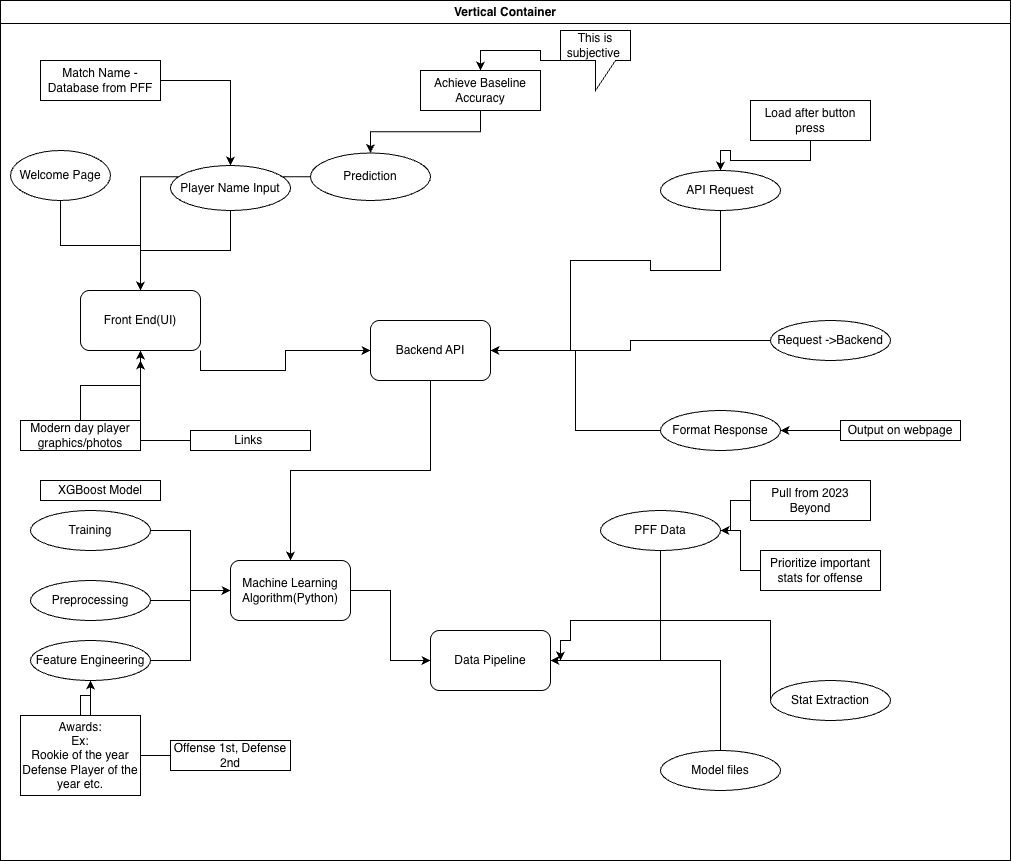

The diagram above was exported from draw.io. Its source (the exported page's mxGraphModel, read from the mxfile embedded in the PNG):
<mxGraphModel dx="2276" dy="790" grid="1" gridSize="10" guides="1" tooltips="1" connect="1" arrows="1" fold="1" page="1" pageScale="1" pageWidth="850" pageHeight="1100" math="0" shadow="0">
  <root>
    <mxCell id="0" />
    <mxCell id="1" parent="0" />
    <mxCell id="4Ntd3E94R2AfatDBkglJ-12" parent="1" style="swimlane;whiteSpace=wrap;html=1;" value="Vertical Container" vertex="1">
      <mxGeometry height="860" width="1010" x="-260" y="40" as="geometry" />
    </mxCell>
    <mxCell id="4Ntd3E94R2AfatDBkglJ-17" edge="1" parent="4Ntd3E94R2AfatDBkglJ-12" source="4Ntd3E94R2AfatDBkglJ-8" style="edgeStyle=orthogonalEdgeStyle;rounded=0;orthogonalLoop=1;jettySize=auto;html=1;exitX=1;exitY=1;exitDx=0;exitDy=0;" target="4Ntd3E94R2AfatDBkglJ-9">
      <mxGeometry relative="1" as="geometry" />
    </mxCell>
    <mxCell id="4Ntd3E94R2AfatDBkglJ-8" parent="4Ntd3E94R2AfatDBkglJ-12" style="rounded=1;whiteSpace=wrap;html=1;" value="Front End(UI)" vertex="1">
      <mxGeometry height="60" width="120" x="80" y="290" as="geometry" />
    </mxCell>
    <mxCell id="4Ntd3E94R2AfatDBkglJ-18" edge="1" parent="4Ntd3E94R2AfatDBkglJ-12" source="4Ntd3E94R2AfatDBkglJ-9" style="edgeStyle=orthogonalEdgeStyle;rounded=0;orthogonalLoop=1;jettySize=auto;html=1;exitX=0.5;exitY=1;exitDx=0;exitDy=0;entryX=0.5;entryY=0;entryDx=0;entryDy=0;" target="4Ntd3E94R2AfatDBkglJ-10">
      <mxGeometry relative="1" as="geometry" />
    </mxCell>
    <mxCell id="4Ntd3E94R2AfatDBkglJ-9" parent="4Ntd3E94R2AfatDBkglJ-12" style="rounded=1;whiteSpace=wrap;html=1;" value="Backend API" vertex="1">
      <mxGeometry height="60" width="120" x="370" y="320" as="geometry" />
    </mxCell>
    <mxCell id="4Ntd3E94R2AfatDBkglJ-19" edge="1" parent="4Ntd3E94R2AfatDBkglJ-12" source="4Ntd3E94R2AfatDBkglJ-10" style="edgeStyle=orthogonalEdgeStyle;rounded=0;orthogonalLoop=1;jettySize=auto;html=1;entryX=0;entryY=0.5;entryDx=0;entryDy=0;" target="4Ntd3E94R2AfatDBkglJ-11">
      <mxGeometry relative="1" as="geometry" />
    </mxCell>
    <mxCell id="4Ntd3E94R2AfatDBkglJ-10" parent="4Ntd3E94R2AfatDBkglJ-12" style="rounded=1;whiteSpace=wrap;html=1;" value="Machine Learning Algorithm(Python)" vertex="1">
      <mxGeometry height="60" width="120" x="230" y="560" as="geometry" />
    </mxCell>
    <mxCell id="4Ntd3E94R2AfatDBkglJ-11" parent="4Ntd3E94R2AfatDBkglJ-12" style="rounded=1;whiteSpace=wrap;html=1;" value="Data Pipeline" vertex="1">
      <mxGeometry height="60" width="120" x="430" y="630" as="geometry" />
    </mxCell>
    <mxCell id="4Ntd3E94R2AfatDBkglJ-20" edge="1" parent="4Ntd3E94R2AfatDBkglJ-12" source="4Ntd3E94R2AfatDBkglJ-13" style="edgeStyle=orthogonalEdgeStyle;rounded=0;orthogonalLoop=1;jettySize=auto;html=1;exitX=0.5;exitY=1;exitDx=0;exitDy=0;entryX=0.5;entryY=0;entryDx=0;entryDy=0;" target="4Ntd3E94R2AfatDBkglJ-8">
      <mxGeometry relative="1" as="geometry" />
    </mxCell>
    <mxCell id="4Ntd3E94R2AfatDBkglJ-13" parent="4Ntd3E94R2AfatDBkglJ-12" style="ellipse;whiteSpace=wrap;html=1;" value="Welcome Page" vertex="1">
      <mxGeometry height="50" width="100" x="10" y="150" as="geometry" />
    </mxCell>
    <mxCell id="4Ntd3E94R2AfatDBkglJ-21" edge="1" parent="4Ntd3E94R2AfatDBkglJ-12" source="4Ntd3E94R2AfatDBkglJ-14" style="edgeStyle=orthogonalEdgeStyle;rounded=0;orthogonalLoop=1;jettySize=auto;html=1;entryX=0.5;entryY=0;entryDx=0;entryDy=0;" target="4Ntd3E94R2AfatDBkglJ-8">
      <mxGeometry relative="1" as="geometry" />
    </mxCell>
    <mxCell id="4Ntd3E94R2AfatDBkglJ-45" edge="1" parent="4Ntd3E94R2AfatDBkglJ-12" source="4Ntd3E94R2AfatDBkglJ-15" style="edgeStyle=orthogonalEdgeStyle;rounded=0;orthogonalLoop=1;jettySize=auto;html=1;entryX=0.5;entryY=0;entryDx=0;entryDy=0;" target="4Ntd3E94R2AfatDBkglJ-8">
      <mxGeometry relative="1" as="geometry" />
    </mxCell>
    <mxCell id="4Ntd3E94R2AfatDBkglJ-14" parent="4Ntd3E94R2AfatDBkglJ-12" style="ellipse;whiteSpace=wrap;html=1;" value="Player Name Input" vertex="1">
      <mxGeometry height="45" width="120" x="170" y="165" as="geometry" />
    </mxCell>
    <mxCell id="4Ntd3E94R2AfatDBkglJ-15" parent="4Ntd3E94R2AfatDBkglJ-12" style="ellipse;whiteSpace=wrap;html=1;" value="Prediction" vertex="1">
      <mxGeometry height="47.5" width="120" x="310" y="152.5" as="geometry" />
    </mxCell>
    <mxCell id="4Ntd3E94R2AfatDBkglJ-27" edge="1" parent="4Ntd3E94R2AfatDBkglJ-12" source="4Ntd3E94R2AfatDBkglJ-23" style="edgeStyle=orthogonalEdgeStyle;rounded=0;orthogonalLoop=1;jettySize=auto;html=1;exitX=0.5;exitY=1;exitDx=0;exitDy=0;" target="4Ntd3E94R2AfatDBkglJ-9">
      <mxGeometry relative="1" as="geometry">
        <Array as="points">
          <mxPoint x="720" y="270" />
          <mxPoint x="650" y="270" />
          <mxPoint x="650" y="260" />
          <mxPoint x="570" y="260" />
        </Array>
      </mxGeometry>
    </mxCell>
    <mxCell id="4Ntd3E94R2AfatDBkglJ-23" parent="4Ntd3E94R2AfatDBkglJ-12" style="ellipse;whiteSpace=wrap;html=1;" value="API Request" vertex="1">
      <mxGeometry height="40" width="120" x="660" y="170" as="geometry" />
    </mxCell>
    <mxCell id="4Ntd3E94R2AfatDBkglJ-26" edge="1" parent="4Ntd3E94R2AfatDBkglJ-12" source="4Ntd3E94R2AfatDBkglJ-24" style="edgeStyle=orthogonalEdgeStyle;rounded=0;orthogonalLoop=1;jettySize=auto;html=1;exitX=0;exitY=0.5;exitDx=0;exitDy=0;entryX=1;entryY=0.5;entryDx=0;entryDy=0;" target="4Ntd3E94R2AfatDBkglJ-9">
      <mxGeometry relative="1" as="geometry" />
    </mxCell>
    <mxCell id="4Ntd3E94R2AfatDBkglJ-24" parent="4Ntd3E94R2AfatDBkglJ-12" style="ellipse;whiteSpace=wrap;html=1;" value="Request -&amp;gt;Backend" vertex="1">
      <mxGeometry height="40" width="120" x="770" y="320" as="geometry" />
    </mxCell>
    <mxCell id="4Ntd3E94R2AfatDBkglJ-28" edge="1" parent="4Ntd3E94R2AfatDBkglJ-12" source="4Ntd3E94R2AfatDBkglJ-25" style="edgeStyle=orthogonalEdgeStyle;rounded=0;orthogonalLoop=1;jettySize=auto;html=1;exitX=0;exitY=0.5;exitDx=0;exitDy=0;entryX=1;entryY=0.5;entryDx=0;entryDy=0;" target="4Ntd3E94R2AfatDBkglJ-9">
      <mxGeometry relative="1" as="geometry" />
    </mxCell>
    <mxCell id="4Ntd3E94R2AfatDBkglJ-25" parent="4Ntd3E94R2AfatDBkglJ-12" style="ellipse;whiteSpace=wrap;html=1;" value="Format Response" vertex="1">
      <mxGeometry height="40" width="120" x="660" y="410" as="geometry" />
    </mxCell>
    <mxCell id="4Ntd3E94R2AfatDBkglJ-32" edge="1" parent="4Ntd3E94R2AfatDBkglJ-12" source="4Ntd3E94R2AfatDBkglJ-29" style="edgeStyle=orthogonalEdgeStyle;rounded=0;orthogonalLoop=1;jettySize=auto;html=1;exitX=1;exitY=0.5;exitDx=0;exitDy=0;entryX=0;entryY=0.5;entryDx=0;entryDy=0;" target="4Ntd3E94R2AfatDBkglJ-10">
      <mxGeometry relative="1" as="geometry" />
    </mxCell>
    <mxCell id="4Ntd3E94R2AfatDBkglJ-29" parent="4Ntd3E94R2AfatDBkglJ-12" style="ellipse;whiteSpace=wrap;html=1;" value="Training" vertex="1">
      <mxGeometry height="40" width="120" x="30" y="510" as="geometry" />
    </mxCell>
    <mxCell id="4Ntd3E94R2AfatDBkglJ-33" edge="1" parent="4Ntd3E94R2AfatDBkglJ-12" source="4Ntd3E94R2AfatDBkglJ-30" style="edgeStyle=orthogonalEdgeStyle;rounded=0;orthogonalLoop=1;jettySize=auto;html=1;entryX=0;entryY=0.5;entryDx=0;entryDy=0;" target="4Ntd3E94R2AfatDBkglJ-10">
      <mxGeometry relative="1" as="geometry">
        <mxPoint x="230" y="500" as="targetPoint" />
      </mxGeometry>
    </mxCell>
    <mxCell id="4Ntd3E94R2AfatDBkglJ-30" parent="4Ntd3E94R2AfatDBkglJ-12" style="ellipse;whiteSpace=wrap;html=1;" value="Preprocessing" vertex="1">
      <mxGeometry height="40" width="120" x="30" y="580" as="geometry" />
    </mxCell>
    <mxCell id="4Ntd3E94R2AfatDBkglJ-34" edge="1" parent="4Ntd3E94R2AfatDBkglJ-12" source="4Ntd3E94R2AfatDBkglJ-31" style="edgeStyle=orthogonalEdgeStyle;rounded=0;orthogonalLoop=1;jettySize=auto;html=1;entryX=0;entryY=0.5;entryDx=0;entryDy=0;" target="4Ntd3E94R2AfatDBkglJ-10">
      <mxGeometry relative="1" as="geometry" />
    </mxCell>
    <mxCell id="4Ntd3E94R2AfatDBkglJ-31" parent="4Ntd3E94R2AfatDBkglJ-12" style="ellipse;whiteSpace=wrap;html=1;" value="Feature Engineering" vertex="1">
      <mxGeometry height="40" width="120" x="30" y="640" as="geometry" />
    </mxCell>
    <mxCell id="4Ntd3E94R2AfatDBkglJ-39" edge="1" parent="4Ntd3E94R2AfatDBkglJ-12" source="4Ntd3E94R2AfatDBkglJ-35" style="edgeStyle=orthogonalEdgeStyle;rounded=0;orthogonalLoop=1;jettySize=auto;html=1;exitX=0.5;exitY=1;exitDx=0;exitDy=0;entryX=1;entryY=0.5;entryDx=0;entryDy=0;" target="4Ntd3E94R2AfatDBkglJ-11">
      <mxGeometry relative="1" as="geometry" />
    </mxCell>
    <mxCell id="4Ntd3E94R2AfatDBkglJ-35" parent="4Ntd3E94R2AfatDBkglJ-12" style="ellipse;whiteSpace=wrap;html=1;" value="PFF Data" vertex="1">
      <mxGeometry height="40" width="120" x="600" y="510" as="geometry" />
    </mxCell>
    <mxCell id="4Ntd3E94R2AfatDBkglJ-40" edge="1" parent="4Ntd3E94R2AfatDBkglJ-12" source="4Ntd3E94R2AfatDBkglJ-36" style="edgeStyle=orthogonalEdgeStyle;rounded=0;orthogonalLoop=1;jettySize=auto;html=1;exitX=0;exitY=0.5;exitDx=0;exitDy=0;">
      <mxGeometry relative="1" as="geometry">
        <Array as="points">
          <mxPoint x="570" y="620" />
          <mxPoint x="570" y="640" />
        </Array>
        <mxPoint x="560" y="660" as="targetPoint" />
      </mxGeometry>
    </mxCell>
    <mxCell id="4Ntd3E94R2AfatDBkglJ-43" edge="1" parent="4Ntd3E94R2AfatDBkglJ-12" source="4Ntd3E94R2AfatDBkglJ-38" style="edgeStyle=orthogonalEdgeStyle;rounded=0;orthogonalLoop=1;jettySize=auto;html=1;exitX=0.5;exitY=0;exitDx=0;exitDy=0;entryX=1;entryY=0.5;entryDx=0;entryDy=0;" target="4Ntd3E94R2AfatDBkglJ-11">
      <mxGeometry relative="1" as="geometry" />
    </mxCell>
    <mxCell id="4Ntd3E94R2AfatDBkglJ-38" parent="4Ntd3E94R2AfatDBkglJ-12" style="ellipse;whiteSpace=wrap;html=1;" value="Model files" vertex="1">
      <mxGeometry height="40" width="120" x="660" y="750" as="geometry" />
    </mxCell>
    <mxCell id="4Ntd3E94R2AfatDBkglJ-36" parent="4Ntd3E94R2AfatDBkglJ-12" style="ellipse;whiteSpace=wrap;html=1;" value="Stat Extraction" vertex="1">
      <mxGeometry height="40" width="120" x="770" y="680" as="geometry" />
    </mxCell>
    <mxCell id="4Ntd3E94R2AfatDBkglJ-48" edge="1" parent="4Ntd3E94R2AfatDBkglJ-12" source="4Ntd3E94R2AfatDBkglJ-47" style="edgeStyle=orthogonalEdgeStyle;rounded=0;orthogonalLoop=1;jettySize=auto;html=1;exitX=0;exitY=0.5;exitDx=0;exitDy=0;entryX=1;entryY=0.5;entryDx=0;entryDy=0;" target="4Ntd3E94R2AfatDBkglJ-35">
      <mxGeometry relative="1" as="geometry" />
    </mxCell>
    <mxCell id="4Ntd3E94R2AfatDBkglJ-47" parent="4Ntd3E94R2AfatDBkglJ-12" style="rounded=0;whiteSpace=wrap;html=1;" value="Pull from 2023 Beyond" vertex="1">
      <mxGeometry height="40" width="120" x="750" y="480" as="geometry" />
    </mxCell>
    <mxCell id="4Ntd3E94R2AfatDBkglJ-50" edge="1" parent="4Ntd3E94R2AfatDBkglJ-12" source="4Ntd3E94R2AfatDBkglJ-49" style="edgeStyle=orthogonalEdgeStyle;rounded=0;orthogonalLoop=1;jettySize=auto;html=1;entryX=1;entryY=0.5;entryDx=0;entryDy=0;" target="4Ntd3E94R2AfatDBkglJ-35">
      <mxGeometry relative="1" as="geometry" />
    </mxCell>
    <mxCell id="4Ntd3E94R2AfatDBkglJ-49" parent="4Ntd3E94R2AfatDBkglJ-12" style="rounded=0;whiteSpace=wrap;html=1;" value="Prioritize important stats for offense" vertex="1">
      <mxGeometry height="40" width="120" x="760" y="550" as="geometry" />
    </mxCell>
    <mxCell id="4Ntd3E94R2AfatDBkglJ-52" edge="1" parent="4Ntd3E94R2AfatDBkglJ-12" source="4Ntd3E94R2AfatDBkglJ-51" style="edgeStyle=orthogonalEdgeStyle;rounded=0;orthogonalLoop=1;jettySize=auto;html=1;entryX=0.5;entryY=0;entryDx=0;entryDy=0;" target="4Ntd3E94R2AfatDBkglJ-14">
      <mxGeometry relative="1" as="geometry" />
    </mxCell>
    <mxCell id="4Ntd3E94R2AfatDBkglJ-51" parent="4Ntd3E94R2AfatDBkglJ-12" style="rounded=0;whiteSpace=wrap;html=1;" value="Match Name - Database from PFF" vertex="1">
      <mxGeometry height="40" width="120" x="40" y="60" as="geometry" />
    </mxCell>
    <mxCell id="4Ntd3E94R2AfatDBkglJ-54" edge="1" parent="4Ntd3E94R2AfatDBkglJ-12" source="4Ntd3E94R2AfatDBkglJ-53" style="edgeStyle=orthogonalEdgeStyle;rounded=0;orthogonalLoop=1;jettySize=auto;html=1;entryX=0.5;entryY=0;entryDx=0;entryDy=0;" target="4Ntd3E94R2AfatDBkglJ-15">
      <mxGeometry relative="1" as="geometry" />
    </mxCell>
    <mxCell id="4Ntd3E94R2AfatDBkglJ-53" parent="4Ntd3E94R2AfatDBkglJ-12" style="rounded=0;whiteSpace=wrap;html=1;" value="Achieve Baseline Accuracy" vertex="1">
      <mxGeometry height="40" width="120" x="420" y="70" as="geometry" />
    </mxCell>
    <mxCell id="4Ntd3E94R2AfatDBkglJ-56" edge="1" parent="4Ntd3E94R2AfatDBkglJ-12" source="4Ntd3E94R2AfatDBkglJ-55" style="edgeStyle=orthogonalEdgeStyle;rounded=0;orthogonalLoop=1;jettySize=auto;html=1;entryX=0.5;entryY=0;entryDx=0;entryDy=0;" target="4Ntd3E94R2AfatDBkglJ-53">
      <mxGeometry relative="1" as="geometry" />
    </mxCell>
    <mxCell id="4Ntd3E94R2AfatDBkglJ-55" parent="4Ntd3E94R2AfatDBkglJ-12" style="shape=callout;whiteSpace=wrap;html=1;perimeter=calloutPerimeter;" value="This is subjective&amp;nbsp;" vertex="1">
      <mxGeometry height="60" width="70" x="560" y="30" as="geometry" />
    </mxCell>
    <mxCell id="4Ntd3E94R2AfatDBkglJ-59" edge="1" parent="4Ntd3E94R2AfatDBkglJ-12" source="4Ntd3E94R2AfatDBkglJ-57" style="edgeStyle=orthogonalEdgeStyle;rounded=0;orthogonalLoop=1;jettySize=auto;html=1;entryX=0.5;entryY=1;entryDx=0;entryDy=0;" target="4Ntd3E94R2AfatDBkglJ-8">
      <mxGeometry relative="1" as="geometry" />
    </mxCell>
    <mxCell id="4Ntd3E94R2AfatDBkglJ-57" parent="4Ntd3E94R2AfatDBkglJ-12" style="rounded=0;whiteSpace=wrap;html=1;" value="Modern day player graphics/photos" vertex="1">
      <mxGeometry height="30" width="120" x="20" y="420" as="geometry" />
    </mxCell>
    <mxCell id="4Ntd3E94R2AfatDBkglJ-60" edge="1" parent="4Ntd3E94R2AfatDBkglJ-12" source="4Ntd3E94R2AfatDBkglJ-58" style="edgeStyle=orthogonalEdgeStyle;rounded=0;orthogonalLoop=1;jettySize=auto;html=1;">
      <mxGeometry relative="1" as="geometry">
        <mxPoint x="140" y="360" as="targetPoint" />
      </mxGeometry>
    </mxCell>
    <mxCell id="4Ntd3E94R2AfatDBkglJ-58" parent="4Ntd3E94R2AfatDBkglJ-12" style="rounded=0;whiteSpace=wrap;html=1;" value="Links&amp;nbsp;" vertex="1">
      <mxGeometry height="20" width="120" x="190" y="430" as="geometry" />
    </mxCell>
    <mxCell id="4Ntd3E94R2AfatDBkglJ-65" edge="1" parent="4Ntd3E94R2AfatDBkglJ-12" source="4Ntd3E94R2AfatDBkglJ-61" style="edgeStyle=orthogonalEdgeStyle;rounded=0;orthogonalLoop=1;jettySize=auto;html=1;entryX=0.5;entryY=1;entryDx=0;entryDy=0;" target="4Ntd3E94R2AfatDBkglJ-31">
      <mxGeometry relative="1" as="geometry" />
    </mxCell>
    <mxCell id="4Ntd3E94R2AfatDBkglJ-61" parent="4Ntd3E94R2AfatDBkglJ-12" style="rounded=0;whiteSpace=wrap;html=1;" value="Offense 1st, Defense 2nd" vertex="1">
      <mxGeometry height="30" width="120" x="170" y="740" as="geometry" />
    </mxCell>
    <mxCell id="4Ntd3E94R2AfatDBkglJ-64" edge="1" parent="4Ntd3E94R2AfatDBkglJ-12" source="4Ntd3E94R2AfatDBkglJ-62" style="edgeStyle=orthogonalEdgeStyle;rounded=0;orthogonalLoop=1;jettySize=auto;html=1;entryX=0.5;entryY=1;entryDx=0;entryDy=0;" target="4Ntd3E94R2AfatDBkglJ-31">
      <mxGeometry relative="1" as="geometry" />
    </mxCell>
    <mxCell id="4Ntd3E94R2AfatDBkglJ-62" parent="4Ntd3E94R2AfatDBkglJ-12" style="rounded=0;whiteSpace=wrap;html=1;" value="Awards:&lt;div&gt;Ex:&lt;/div&gt;&lt;div&gt;Rookie of the year&lt;/div&gt;&lt;div&gt;Defense Player of the year etc.&lt;/div&gt;" vertex="1">
      <mxGeometry height="80" width="120" x="20" y="715" as="geometry" />
    </mxCell>
    <mxCell id="4Ntd3E94R2AfatDBkglJ-67" edge="1" parent="4Ntd3E94R2AfatDBkglJ-12" source="4Ntd3E94R2AfatDBkglJ-66" style="edgeStyle=orthogonalEdgeStyle;rounded=0;orthogonalLoop=1;jettySize=auto;html=1;entryX=0.5;entryY=0;entryDx=0;entryDy=0;" target="4Ntd3E94R2AfatDBkglJ-23">
      <mxGeometry relative="1" as="geometry" />
    </mxCell>
    <mxCell id="4Ntd3E94R2AfatDBkglJ-66" parent="4Ntd3E94R2AfatDBkglJ-12" style="rounded=0;whiteSpace=wrap;html=1;" value="Load after button press" vertex="1">
      <mxGeometry height="40" width="120" x="750" y="100" as="geometry" />
    </mxCell>
    <mxCell id="4Ntd3E94R2AfatDBkglJ-68" parent="4Ntd3E94R2AfatDBkglJ-12" style="rounded=0;whiteSpace=wrap;html=1;" value="XGBoost Model" vertex="1">
      <mxGeometry height="20" width="120" x="40" y="480" as="geometry" />
    </mxCell>
    <mxCell id="4Ntd3E94R2AfatDBkglJ-70" edge="1" parent="4Ntd3E94R2AfatDBkglJ-12" source="4Ntd3E94R2AfatDBkglJ-69" style="edgeStyle=orthogonalEdgeStyle;rounded=0;orthogonalLoop=1;jettySize=auto;html=1;entryX=1;entryY=0.5;entryDx=0;entryDy=0;" target="4Ntd3E94R2AfatDBkglJ-25">
      <mxGeometry relative="1" as="geometry" />
    </mxCell>
    <mxCell id="4Ntd3E94R2AfatDBkglJ-69" parent="4Ntd3E94R2AfatDBkglJ-12" style="rounded=0;whiteSpace=wrap;html=1;" value="Output on webpage" vertex="1">
      <mxGeometry height="20" width="120" x="840" y="420" as="geometry" />
    </mxCell>
  </root>
</mxGraphModel>